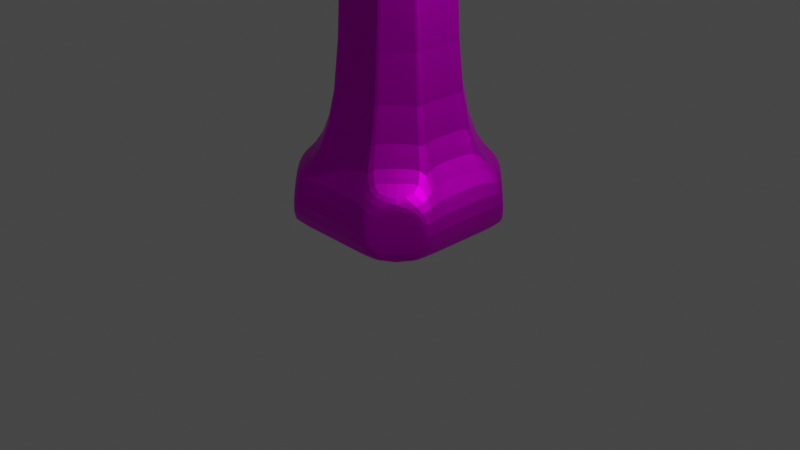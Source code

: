 # Source: player.blend  (saved by Blender 3.6.11; exported with 4.5.12 LTS)
import bpy
from mathutils import Matrix  # noqa: F401  (used for matrix-valued properties, if any)

bpy.ops.wm.read_factory_settings(use_empty=True)
scene = bpy.context.scene
scene.name = 'Scene'

# ---- collections
col_collection = bpy.data.collections.new('Collection'); scene.collection.children.link(col_collection)

# ---- images (referenced by path relative to the original .blend; pixels are not part of the script)
import os
ASSET_DIR = os.environ.get("B2B_ASSET_DIR", "")  # directory of the original .blend (textures are referenced by path, not embedded)
HERE = os.path.dirname(os.path.abspath(__file__))  # packed textures are extracted next to this script under _unpacked/

def load_image(name, relpath, width, height, colorspace="sRGB"):
    """Load a texture the original file referenced (path relative to the .blend, or extracted next to this script)."""
    p = next((c for c in (os.path.join(HERE, relpath), os.path.join(ASSET_DIR, relpath)) if relpath and os.path.exists(c)), "")
    if p:
        img = bpy.data.images.load(p, check_existing=True)
        img.name = name
    else:  # same state as the original file: an image datablock whose file is absent (Cycles renders it pink)
        img = bpy.data.images.new(name, width, height)
        img.source = "FILE"
        img.filepath = "//" + (relpath or name)
    img.colorspace_settings.name = colorspace
    return img
img_player_png = load_image('player.png', 'player.png', 1024, 1024, 'sRGB')

# ---- materials (node trees are filled in below, after node groups)
mat_material = bpy.data.materials.new('Material')
mat_material.alpha_threshold = 0.0
mat_material.use_transparent_shadow = False
mat_material.roughness = 0.5
mat_material.line_color = (0.0, 0.0, 0.0, 1.0)

# ---- material node trees
mat_material.use_nodes = True; mat_material.node_tree.nodes.clear()
_N = mat_material.node_tree.nodes; _L = mat_material.node_tree.links
n0 = _N.new('ShaderNodeOutputMaterial'); n0.name = 'Material Output'; n0.location = (300, 300)
n1 = _N.new('ShaderNodeBsdfPrincipled'); n1.name = 'Principled BSDF'; n1.location = (10, 300)
n1.distribution = 'GGX'
n1.subsurface_method = 'RANDOM_WALK_SKIN'
n1.inputs[1].default_value = 1.0
n1.inputs[3].default_value = 1.45
n1.inputs[27].default_value = (0.0, 0.0, 0.0, 1.0)
n1.inputs[28].default_value = 1.0
n2 = _N.new('ShaderNodeTexImage'); n2.name = '画像テクスチャ'; n2.location = (-280, 271)
n2.image = img_player_png
_L.new(n1.outputs[0], n0.inputs[0])
_L.new(n2.outputs[0], n1.inputs[0])
n0.is_active_output = True

# ---- world
world_world = bpy.data.worlds.new('World'); scene.world = world_world
world_world.use_nodes = True; world_world.node_tree.nodes.clear()
_N = world_world.node_tree.nodes; _L = world_world.node_tree.links
n0 = _N.new('ShaderNodeOutputWorld'); n0.name = 'World Output'; n0.location = (300, 300)
n1 = _N.new('ShaderNodeBackground'); n1.name = 'Background'; n1.location = (10, 300)
n1.inputs[0].default_value = (0.05088, 0.05088, 0.05088, 1.0)
_L.new(n1.outputs[0], n0.inputs[0])
n0.is_active_output = True
world_world.color = (0.05088, 0.05088, 0.05088)
world_world.use_sun_shadow = False
world_world.sun_shadow_jitter_overblur = 0.0

# ---- cameras
cam_camera = bpy.data.cameras.new('Camera')
cam_camera.clip_end = 100.0
cam_camera.ortho_scale = 7.314

# ---- lights
light_light = bpy.data.lights.new('Light', 'POINT')
light_light.transmission_factor = 0.0
light_light.energy = 1000.0
light_light.shadow_soft_size = 0.1
light_light.shadow_maximum_resolution = 0.006
light_light.use_absolute_resolution = True

# ---- meshes
me_cube = bpy.data.meshes.new('Cube')
me_cube.from_pydata([(0.0, 0.5, 4.0), (0.0, 0.0, 4.0), (0.7015, 0.7015, 5.701), (0.7015, 0.7015, 4.299), (0.7015, -0.7015, 5.701), (0.7015, -0.7015, 4.299), (-0.7015, 0.7015, 5.701), (-0.7015, 0.7015, 4.299), (-0.7015, -0.7015, 5.701), (-0.7015, -0.7015, 4.299), (-1.0, 0.0, 0.0), (0.909, 0.0, 0.6359), (-0.909, 0.0, 0.6359), (1.0, 0.0, 0.0), (0.0, 1.0, 0.0), (0.0, -0.909, 0.6359), (0.0, -1.0, 0.0), (0.0, 0.909, 0.6359), (0.0, 0.0, 0.0), (-0.909, 0.5, 0.6359), (1.0, 0.5, 0.0), (-1.0, 0.5, 0.0), (0.909, 0.5, 0.6359), (0.0, 0.5, 1.0), (0.0, 0.5, 0.0), (-1.0, -0.5, 0.0), (0.909, -0.5, 0.6359), (-0.909, -0.5, 0.6359), (1.0, -0.5, 0.0), (0.0, -0.5, 0.0), (0.0, -0.5, 1.0), (0.5, -1.0, 0.0), (0.5, 0.909, 0.6359), (0.5, 0.0, 0.0), (0.5, 1.0, 0.0), (0.5, -0.909, 0.6359), (0.5, 0.0, 1.0), (0.5, 0.5, 0.0), (0.5, -0.5, 0.0), (-0.5, 1.0, 0.0), (-0.5, -0.909, 0.6359), (-0.5, 0.0, 1.0), (-0.5, -1.0, 0.0), (-0.5, 0.909, 0.6359), (-0.5, 0.0, 0.0), (-0.5, 0.5, 0.0), (-0.5, -0.5, 0.0), (-0.5, -0.909, 0.6359), (-0.909, -0.5, 0.6359), (-1.0, -0.5, 0.0), (-0.5, -1.0, 0.0), (0.909, -0.5, 0.6359), (0.5, -0.909, 0.6359), (0.5, -1.0, 0.0), (1.0, -0.5, 0.0), (0.5, 0.909, 0.6359), (0.909, 0.5, 0.6359), (1.0, 0.5, 0.0), (0.5, 1.0, 0.0), (-0.909, 0.5, 0.6359), (-0.5, 0.909, 0.6359), (-0.5, 1.0, 0.0), (-1.0, 0.5, 0.0), (0.0, -0.5, 4.0), (0.5, 0.0, 4.0), (-0.5, 0.0, 4.0), (-0.7761, 0.0, 4.224), (0.7761, 0.0, 5.776), (-0.7761, 0.0, 5.776), (0.7761, 0.0, 4.224), (0.0, 0.7761, 4.224), (0.0, -0.7761, 5.776), (0.0, -0.7761, 4.224), (0.0, 0.7761, 5.776), (0.0, 0.0, 4.0), (0.0, 0.0, 6.0), (0.5, -0.7761, 4.224), (0.5, 0.7761, 5.776), (0.5, 0.0, 6.0), (0.5, 0.7761, 4.224), (0.5, -0.7761, 5.776), (0.5, 0.0, 4.0), (-0.5, 0.7761, 4.224), (-0.5, -0.7761, 5.776), (-0.5, 0.0, 4.0), (-0.5, -0.7761, 4.224), (-0.5, 0.7761, 5.776), (-0.5, 0.0, 6.0), (-0.7761, 0.5, 5.776), (0.7761, 0.5, 4.224), (-0.7761, 0.5, 4.224), (0.7761, 0.5, 5.776), (0.0, 0.5, 6.0), (0.0, 0.5, 4.0), (0.5, 0.5, 6.0), (0.5, 0.5, 4.0), (-0.5, 0.5, 4.0), (-0.5, 0.5, 6.0), (-0.7761, -0.5, 4.224), (0.7761, -0.5, 5.776), (-0.7761, -0.5, 5.776), (0.7761, -0.5, 4.224), (0.0, -0.5, 4.0), (0.0, -0.5, 6.0), (0.5, -0.5, 6.0), (0.5, -0.5, 4.0), (-0.5, -0.5, 4.0), (-0.5, -0.5, 6.0), (0.7761, 0.7761, 5.0), (-0.7761, -0.7761, 5.0), (0.7761, -0.7761, 5.0), (-0.7761, 0.7761, 5.0), (1.0, 0.0, 5.0), (-1.0, 0.0, 5.0), (0.0, 1.0, 5.0), (0.0, -1.0, 5.0), (0.5, -1.0, 5.0), (0.5, 1.0, 5.0), (-0.5, 1.0, 5.0), (-0.5, -1.0, 5.0), (1.0, 0.5, 5.0), (-1.0, 0.5, 5.0), (-1.0, -0.5, 5.0), (1.0, -0.5, 5.0), (0.7761, 0.7761, 4.5), (0.7761, -0.7761, 4.5), (-0.7761, 0.7761, 4.5), (1.0, 0.0, 4.5), (-1.0, 0.0, 4.5), (0.0, 1.0, 4.5), (0.0, -1.0, 4.5), (0.5, -1.0, 4.5), (0.5, 1.0, 4.5), (-0.5, 1.0, 4.5), (-0.5, -1.0, 4.5), (1.0, 0.5, 4.5), (-1.0, 0.5, 4.5), (-1.0, -0.5, 4.5), (1.0, -0.5, 4.5), (-0.7761, -0.7761, 4.5), (-0.7761, -0.7761, 5.5), (0.7761, 0.7761, 5.5), (0.7761, -0.7761, 5.5), (-0.7761, 0.7761, 5.5), (1.0, 0.0, 5.5), (-1.0, 0.0, 5.5), (0.0, 1.0, 5.5), (0.0, -1.0, 5.5), (0.5, -1.0, 5.5), (0.5, 1.0, 5.5), (-0.5, 1.0, 5.5), (-0.5, -1.0, 5.5), (1.0, 0.5, 5.5), (-1.0, 0.5, 5.5), (-1.0, -0.5, 5.5), (1.0, -0.5, 5.5), (-0.25, -1.0, 0.0), (-0.25, 0.909, 0.6359), (-0.25, 0.0, 0.0), (-0.25, 0.5, 0.0), (-0.25, -0.5, 0.0), (-0.25, 1.0, 0.0), (-0.25, -0.909, 0.6359), (-0.25, 0.5, 1.0), (-0.25, -0.5, 1.0), (-0.25, 0.0, 4.0), (-0.25, 0.5, 4.0), (-0.25, -0.5, 4.0), (0.25, -0.5, 4.0), (0.25, 0.5, 4.0), (0.25, 1.0, 0.0), (0.25, -0.909, 0.6359), (0.25, 0.0, 4.0), (0.25, 0.5, 1.0), (0.25, -0.5, 1.0), (0.25, -1.0, 0.0), (0.25, 0.909, 0.6359), (0.25, 0.0, 0.0), (0.25, 0.5, 0.0), (0.25, -0.5, 0.0), (-1.0, 0.25, 0.0), (0.909, 0.25, 0.6359), (-0.909, 0.25, 0.6359), (1.0, 0.25, 0.0), (0.0, 0.25, 0.0), (0.5, 0.25, 1.0), (0.5, 0.25, 0.0), (0.0, 0.25, 4.0), (-0.5, 0.25, 0.0), (-0.5, 0.25, 1.0), (0.5, 0.25, 4.0), (-0.5, 0.25, 4.0), (-0.25, 0.25, 4.0), (-0.25, 0.25, 0.0), (0.25, 0.25, 4.0), (0.25, 0.25, 0.0), (0.0, -0.25, 4.0), (-0.909, -0.25, 0.6359), (1.0, -0.25, 0.0), (0.0, -0.25, 0.0), (-1.0, -0.25, 0.0), (0.909, -0.25, 0.6359), (0.5, -0.25, 0.0), (0.5, -0.25, 1.0), (-0.5, -0.25, 1.0), (-0.5, -0.25, 0.0), (0.5, -0.25, 4.0), (-0.5, -0.25, 4.0), (-0.25, -0.25, 4.0), (-0.25, -0.25, 0.0), (0.25, -0.25, 4.0), (0.25, -0.25, 0.0), (-0.25, 0.5, 1.0), (-0.5, 0.25, 1.0), (-0.9001, 0.5, 0.6439), (-0.5, 0.9001, 0.6439), (-0.5, 0.25, 4.0), (-0.25, 0.5, 4.0), (-0.5, -0.25, 1.0), (-0.25, -0.5, 1.0), (-0.5, -0.9089, 0.636), (-0.9089, -0.5, 0.636), (-0.25, -0.5, 4.0), (-0.5, -0.25, 4.0), (0.25, -0.5, 1.0), (0.5, -0.25, 1.0), (0.9089, -0.5, 0.636), (0.5, -0.9089, 0.636), (0.5, -0.25, 4.0), (0.25, -0.5, 4.0), (0.5, 0.25, 1.0), (0.25, 0.5, 1.0), (0.5, 0.9089, 0.636), (0.9089, 0.5, 0.636), (0.25, 0.5, 4.0), (0.5, 0.25, 4.0)], [], [(25, 49, 50, 42, 46), (164, 219, 222, 167), (212, 163, 166, 217), (224, 227, 35, 171, 174), (234, 235, 190, 194, 169), (107, 100, 8, 83), (151, 83, 8, 140), (153, 88, 6, 143), (105, 101, 5, 76), (155, 99, 4, 142), (149, 77, 2, 141), (183, 13, 11, 181), (186, 33, 13, 183), (200, 10, 12, 197), (189, 41, 12, 182), (174, 30, 63, 168), (193, 158, 18, 184), (161, 14, 17, 157), (160, 156, 16, 29), (175, 16, 15, 171), (174, 171, 15, 30), (161, 159, 24, 14), (176, 173, 23, 17), (61, 62, 21, 45, 39), (34, 58, 55, 32), (180, 21, 19, 182), (204, 41, 65, 207), (209, 160, 29, 199), (42, 50, 47, 40), (198, 28, 26, 201), (202, 38, 28, 198), (164, 162, 40, 220, 219), (211, 179, 38, 202), (26, 51, 52, 35, 227, 226), (170, 178, 37, 34), (34, 37, 20, 57, 58), (38, 31, 53, 54, 28), (28, 54, 51, 26), (181, 11, 36, 185), (195, 177, 33, 186), (170, 34, 32, 176), (179, 175, 31, 38), (22, 181, 185, 230, 233), (200, 25, 46, 205), (166, 192, 191, 216, 217), (194, 172, 1, 187), (21, 62, 59, 19), (180, 10, 44, 188), (224, 174, 168, 229), (156, 42, 40, 162), (221, 220, 40, 47, 48, 27), (49, 48, 47, 50), (49, 25, 27, 48), (51, 54, 53, 52), (53, 31, 35, 52), (55, 58, 57, 56), (57, 20, 22, 56), (59, 62, 61, 60), (61, 39, 43, 60), (210, 168, 63, 196), (192, 165, 65, 191), (185, 36, 64, 190), (43, 215, 214, 19, 59, 60), (218, 204, 207, 223), (163, 23, 0, 166), (152, 91, 67, 144), (95, 89, 69, 81), (154, 100, 68, 145), (97, 88, 68, 87), (94, 92, 75, 78), (96, 93, 74, 84), (150, 86, 73, 146), (106, 102, 72, 85), (148, 80, 71, 147), (104, 103, 71, 80), (99, 104, 80, 4), (142, 4, 80, 148), (91, 94, 78, 67), (93, 95, 81, 74), (146, 73, 77, 149), (102, 105, 76, 72), (98, 106, 85, 9), (143, 6, 86, 150), (90, 96, 84, 66), (92, 97, 87, 75), (147, 71, 83, 151), (103, 107, 83, 71), (73, 86, 97, 92), (7, 82, 96, 90), (70, 79, 95, 93), (2, 77, 94, 91), (82, 70, 93, 96), (77, 73, 92, 94), (86, 6, 88, 97), (79, 3, 89, 95), (141, 2, 91, 152), (145, 68, 88, 153), (75, 87, 107, 103), (66, 84, 106, 98), (74, 81, 105, 102), (67, 78, 104, 99), (78, 75, 103, 104), (84, 74, 102, 106), (140, 8, 100, 154), (144, 67, 99, 155), (81, 69, 101, 105), (87, 68, 100, 107), (127, 112, 123, 138), (139, 109, 122, 137), (128, 113, 121, 136), (124, 108, 120, 135), (130, 115, 119, 134), (126, 111, 118, 133), (129, 114, 117, 132), (125, 110, 116, 131), (131, 116, 115, 130), (133, 118, 114, 129), (137, 122, 113, 128), (135, 120, 112, 127), (132, 117, 108, 124), (138, 123, 110, 125), (136, 121, 111, 126), (134, 119, 109, 139), (85, 134, 139, 9), (90, 136, 126, 7), (101, 138, 125, 5), (79, 132, 124, 3), (89, 135, 127, 69), (98, 137, 128, 66), (82, 133, 129, 70), (76, 131, 130, 72), (5, 125, 131, 76), (70, 129, 132, 79), (7, 126, 133, 82), (72, 130, 134, 85), (3, 124, 135, 89), (66, 128, 136, 90), (9, 139, 137, 98), (69, 127, 138, 101), (112, 144, 155, 123), (109, 140, 154, 122), (113, 145, 153, 121), (108, 141, 152, 120), (115, 147, 151, 119), (111, 143, 150, 118), (114, 146, 149, 117), (110, 142, 148, 116), (116, 148, 147, 115), (118, 150, 146, 114), (122, 154, 145, 113), (120, 152, 144, 112), (117, 149, 141, 108), (123, 155, 142, 110), (121, 153, 143, 111), (119, 151, 140, 109), (157, 163, 212, 215, 43), (30, 164, 167, 63), (187, 1, 165, 192), (196, 63, 167, 208), (30, 15, 162, 164), (16, 156, 162, 15), (17, 23, 163, 157), (205, 46, 160, 209), (39, 45, 159, 161), (46, 42, 156, 160), (39, 161, 157, 43), (188, 44, 158, 193), (190, 64, 172, 194), (23, 173, 169, 0), (29, 16, 175, 179), (14, 170, 176, 17), (184, 18, 177, 195), (14, 24, 178, 170), (199, 29, 179, 211), (173, 231, 234, 169), (203, 225, 228, 206), (31, 175, 171, 35), (206, 228, 229, 168, 210), (24, 184, 195, 178), (45, 188, 193, 159), (0, 187, 192, 166), (41, 189, 191, 65), (32, 232, 231, 173, 176), (21, 180, 188, 45), (169, 194, 187, 0), (178, 195, 186, 37), (55, 56, 22, 233, 232, 32), (10, 180, 182, 12), (159, 193, 184, 24), (189, 213, 216, 191), (37, 186, 183, 20), (20, 183, 181, 22), (18, 199, 211, 177), (64, 206, 210, 172), (44, 205, 209, 158), (1, 196, 208, 165), (165, 208, 207, 65), (172, 210, 196, 1), (36, 203, 206, 64), (10, 200, 205, 44), (11, 201, 203, 36), (177, 211, 202, 33), (41, 204, 197, 12), (33, 202, 198, 13), (13, 198, 201, 11), (158, 209, 199, 18), (208, 167, 222, 223, 207), (25, 200, 197, 27), (212, 213, 214, 215), (212, 217, 216, 213), (214, 213, 189, 182, 19), (218, 219, 220, 221), (222, 219, 218, 223), (204, 218, 221, 27, 197), (224, 225, 226, 227), (224, 229, 228, 225), (201, 26, 226, 225, 203), (230, 231, 232, 233), (230, 235, 234, 231), (230, 185, 190, 235)])
me_cube.polygons.foreach_set('use_smooth', [0, 0, 0, 0, 1, 0, 0, 0, 0, 0, 0, 0, 0, 0, 0, 0, 0, 0, 0, 0, 0, 0, 0, 0, 0, 0, 0, 0, 0, 0, 0, 0, 0, 0, 0, 0, 0, 0, 0, 0, 0, 0, 0, 0, 1, 1, 0, 0, 0, 0, 0, 0, 0, 0, 0, 0, 0, 0, 0, 1, 1, 0, 0, 0, 0, 0, 0, 0, 0, 0, 1, 0, 0, 0, 0, 0, 0, 0, 1, 0, 0, 0, 0, 0, 0, 0, 0, 0, 0, 0, 0, 0, 0, 0, 0, 0, 0, 0, 0, 1, 0, 0, 1, 0, 0, 0, 0, 0, 0, 0, 0, 0, 0, 0, 0, 0, 0, 0, 0, 0, 0, 0, 0, 0, 0, 0, 0, 0, 0, 0, 0, 0, 0, 0, 0, 0, 0, 0, 0, 0, 0, 0, 0, 0, 0, 0, 0, 0, 0, 0, 0, 0, 0, 0, 0, 0, 0, 1, 1, 0, 0, 0, 0, 0, 0, 0, 0, 1, 0, 0, 0, 0, 0, 0, 0, 0, 0, 1, 0, 0, 1, 0, 0, 0, 1, 0, 0, 0, 0, 0, 0, 0, 0, 1, 0, 1, 1, 1, 0, 0, 0, 0, 0, 0, 0, 0, 1, 0, 0, 0, 0, 0, 0, 0, 0, 0, 0, 0, 0, 0])
_uv = me_cube.uv_layers.new(name='UVMap')
_uv.uv.foreach_set('vector', [0.125, 0.6875, 0.125, 0.6875, 0.1875, 0.75, 0.1875, 0.75, 0.1875, 0.6875, 0.7812, 0.6875, 0.7812, 0.6875, 0.7812, 0.6875, 0.7812, 0.6875, 0.7812, 0.5625, 0.7812, 0.5625, 0.7812, 0.5625, 0.7812, 0.5625, 0.7188, 0.6875, 0.6875, 0.75, 0.6875, 0.75, 0.7188, 0.75, 0.7188, 0.6875, 0.7188, 0.5625, 0.6875, 0.5938, 0.6875, 0.5938, 0.7188, 0.5938, 0.7188, 0.5625, 0.8125, 0.6875, 0.875, 0.6875, 0.875, 0.75, 0.8125, 0.75, 0.5625, 0.9375, 0.625, 0.9375, 0.625, 1.0, 0.5625, 1.0, 0.5625, 0.1875, 0.625, 0.1875, 0.625, 0.25, 0.5625, 0.25, 0.3125, 0.6875, 0.375, 0.6875, 0.375, 0.75, 0.3125, 0.75, 0.5625, 0.6875, 0.625, 0.6875, 0.625, 0.75, 0.5625, 0.75, 0.5625, 0.4375, 0.625, 0.4375, 0.625, 0.5, 0.5625, 0.5, 0.375, 0.5938, 0.375, 0.625, 0.625, 0.625, 0.625, 0.5938, 0.3125, 0.5938, 0.3125, 0.625, 0.375, 0.625, 0.375, 0.5938, 0.375, 0.09375, 0.375, 0.125, 0.625, 0.125, 0.625, 0.09375, 0.8125, 0.5938, 0.8125, 0.625, 0.875, 0.625, 0.875, 0.5938, 0.7188, 0.6875, 0.75, 0.6875, 0.75, 0.6875, 0.7188, 0.6875, 0.2188, 0.5938, 0.2188, 0.625, 0.25, 0.625, 0.25, 0.5938, 0.375, 0.3438, 0.375, 0.375, 0.625, 0.375, 0.625, 0.3438, 0.2188, 0.6875, 0.2188, 0.75, 0.25, 0.75, 0.25, 0.6875, 0.375, 0.8438, 0.375, 0.875, 0.625, 0.875, 0.625, 0.8438, 0.7188, 0.6875, 0.7188, 0.75, 0.75, 0.75, 0.75, 0.6875, 0.2188, 0.5, 0.2188, 0.5625, 0.25, 0.5625, 0.25, 0.5, 0.7188, 0.5, 0.7188, 0.5625, 0.75, 0.5625, 0.75, 0.5, 0.1875, 0.5, 0.125, 0.5625, 0.125, 0.5625, 0.1875, 0.5625, 0.1875, 0.5, 0.375, 0.4375, 0.375, 0.4375, 0.625, 0.4375, 0.625, 0.4375, 0.375, 0.1562, 0.375, 0.1875, 0.625, 0.1875, 0.625, 0.1562, 0.8125, 0.6562, 0.8125, 0.625, 0.8125, 0.625, 0.8125, 0.6562, 0.2188, 0.6562, 0.2188, 0.6875, 0.25, 0.6875, 0.25, 0.6562, 0.375, 0.9375, 0.375, 0.9375, 0.625, 0.9375, 0.625, 0.9375, 0.375, 0.6562, 0.375, 0.6875, 0.625, 0.6875, 0.625, 0.6562, 0.3125, 0.6562, 0.3125, 0.6875, 0.375, 0.6875, 0.375, 0.6562, 0.7812, 0.6875, 0.7812, 0.75, 0.8125, 0.75, 0.8125, 0.75, 0.7812, 0.6875, 0.2812, 0.6562, 0.2812, 0.6875, 0.3125, 0.6875, 0.3125, 0.6562, 0.625, 0.6875, 0.625, 0.6875, 0.6875, 0.75, 0.6875, 0.75, 0.6875, 0.75, 0.625, 0.6875, 0.2812, 0.5, 0.2812, 0.5625, 0.3125, 0.5625, 0.3125, 0.5, 0.3125, 0.5, 0.3125, 0.5625, 0.375, 0.5625, 0.375, 0.5625, 0.3125, 0.5, 0.3125, 0.6875, 0.3125, 0.75, 0.3125, 0.75, 0.375, 0.6875, 0.375, 0.6875, 0.375, 0.6875, 0.375, 0.6875, 0.625, 0.6875, 0.625, 0.6875, 0.625, 0.5938, 0.625, 0.625, 0.6875, 0.625, 0.6875, 0.5938, 0.2812, 0.5938, 0.2812, 0.625, 0.3125, 0.625, 0.3125, 0.5938, 0.375, 0.4062, 0.375, 0.4375, 0.625, 0.4375, 0.625, 0.4062, 0.2812, 0.6875, 0.2812, 0.75, 0.3125, 0.75, 0.3125, 0.6875, 0.625, 0.5625, 0.625, 0.5938, 0.6875, 0.5938, 0.6875, 0.5938, 0.625, 0.5625, 0.125, 0.6562, 0.125, 0.6875, 0.1875, 0.6875, 0.1875, 0.6562, 0.7812, 0.5625, 0.7812, 0.5938, 0.8125, 0.5938, 0.8125, 0.5938, 0.7812, 0.5625, 0.7188, 0.5938, 0.7188, 0.625, 0.75, 0.625, 0.75, 0.5938, 0.375, 0.1875, 0.375, 0.1875, 0.625, 0.1875, 0.625, 0.1875, 0.125, 0.5938, 0.125, 0.625, 0.1875, 0.625, 0.1875, 0.5938, 0.7188, 0.6875, 0.7188, 0.6875, 0.7188, 0.6875, 0.7188, 0.6875, 0.375, 0.9062, 0.375, 0.9375, 0.625, 0.9375, 0.625, 0.9062, 0.875, 0.6875, 0.8125, 0.75, 0.8125, 0.75, 0.8125, 0.75, 0.875, 0.6875, 0.875, 0.6875, 0.375, 0.0625, 0.625, 0.0625, 0.625, 0.0, 0.4266, 0.0, 0.375, 0.0625, 0.375, 0.0625, 0.625, 0.0625, 0.625, 0.0625, 0.625, 0.6875, 0.375, 0.6875, 0.375, 0.8125, 0.625, 0.8125, 0.375, 0.8125, 0.375, 0.8125, 0.625, 0.8125, 0.625, 0.8125, 0.625, 0.4375, 0.375, 0.4375, 0.375, 0.5625, 0.625, 0.5625, 0.375, 0.5625, 0.375, 0.5625, 0.625, 0.5625, 0.625, 0.5625, 0.625, 0.1875, 0.375, 0.1875, 0.375, 0.3125, 0.625, 0.3125, 0.375, 0.3125, 0.375, 0.3125, 0.625, 0.3125, 0.625, 0.3125, 0.7188, 0.6562, 0.7188, 0.6875, 0.75, 0.6875, 0.75, 0.6562, 0.7812, 0.5938, 0.7812, 0.625, 0.8125, 0.625, 0.8125, 0.5938, 0.6875, 0.5938, 0.6875, 0.625, 0.6875, 0.625, 0.6875, 0.5938, 0.8125, 0.5, 0.8125, 0.5014, 0.8736, 0.5625, 0.875, 0.5625, 0.875, 0.5625, 0.8125, 0.5, 0.8125, 0.6562, 0.8125, 0.6562, 0.8125, 0.6562, 0.8125, 0.6562, 0.7812, 0.5625, 0.75, 0.5625, 0.75, 0.5625, 0.7812, 0.5625, 0.5625, 0.5625, 0.625, 0.5625, 0.625, 0.625, 0.5625, 0.625, 0.3125, 0.5625, 0.375, 0.5625, 0.375, 0.625, 0.3125, 0.625, 0.5625, 0.0625, 0.625, 0.0625, 0.625, 0.125, 0.5625, 0.125, 0.8125, 0.5625, 0.875, 0.5625, 0.875, 0.625, 0.8125, 0.625, 0.6875, 0.5625, 0.75, 0.5625, 0.75, 0.625, 0.6875, 0.625, 0.1875, 0.5625, 0.25, 0.5625, 0.25, 0.625, 0.1875, 0.625, 0.5625, 0.3125, 0.625, 0.3125, 0.625, 0.375, 0.5625, 0.375, 0.1875, 0.6875, 0.25, 0.6875, 0.25, 0.75, 0.1875, 0.75, 0.5625, 0.8125, 0.625, 0.8125, 0.625, 0.875, 0.5625, 0.875, 0.6875, 0.6875, 0.75, 0.6875, 0.75, 0.75, 0.6875, 0.75, 0.625, 0.6875, 0.6875, 0.6875, 0.6875, 0.75, 0.625, 0.75, 0.5625, 0.75, 0.625, 0.75, 0.625, 0.8125, 0.5625, 0.8125, 0.625, 0.5625, 0.6875, 0.5625, 0.6875, 0.625, 0.625, 0.625, 0.25, 0.5625, 0.3125, 0.5625, 0.3125, 0.625, 0.25, 0.625, 0.5625, 0.375, 0.625, 0.375, 0.625, 0.4375, 0.5625, 0.4375, 0.25, 0.6875, 0.3125, 0.6875, 0.3125, 0.75, 0.25, 0.75, 0.125, 0.6875, 0.1875, 0.6875, 0.1875, 0.75, 0.125, 0.75, 0.5625, 0.25, 0.625, 0.25, 0.625, 0.3125, 0.5625, 0.3125, 0.125, 0.5625, 0.1875, 0.5625, 0.1875, 0.625, 0.125, 0.625, 0.75, 0.5625, 0.8125, 0.5625, 0.8125, 0.625, 0.75, 0.625, 0.5625, 0.875, 0.625, 0.875, 0.625, 0.9375, 0.5625, 0.9375, 0.75, 0.6875, 0.8125, 0.6875, 0.8125, 0.75, 0.75, 0.75, 0.75, 0.5, 0.8125, 0.5, 0.8125, 0.5625, 0.75, 0.5625, 0.125, 0.5, 0.1875, 0.5, 0.1875, 0.5625, 0.125, 0.5625, 0.25, 0.5, 0.3125, 0.5, 0.3125, 0.5625, 0.25, 0.5625, 0.625, 0.5, 0.6875, 0.5, 0.6875, 0.5625, 0.625, 0.5625, 0.1875, 0.5, 0.25, 0.5, 0.25, 0.5625, 0.1875, 0.5625, 0.6875, 0.5, 0.75, 0.5, 0.75, 0.5625, 0.6875, 0.5625, 0.8125, 0.5, 0.875, 0.5, 0.875, 0.5625, 0.8125, 0.5625, 0.3125, 0.5, 0.375, 0.5, 0.375, 0.5625, 0.3125, 0.5625, 0.5625, 0.5, 0.625, 0.5, 0.625, 0.5625, 0.5625, 0.5625, 0.5625, 0.125, 0.625, 0.125, 0.625, 0.1875, 0.5625, 0.1875, 0.75, 0.625, 0.8125, 0.625, 0.8125, 0.6875, 0.75, 0.6875, 0.125, 0.625, 0.1875, 0.625, 0.1875, 0.6875, 0.125, 0.6875, 0.25, 0.625, 0.3125, 0.625, 0.3125, 0.6875, 0.25, 0.6875, 0.625, 0.625, 0.6875, 0.625, 0.6875, 0.6875, 0.625, 0.6875, 0.6875, 0.625, 0.75, 0.625, 0.75, 0.6875, 0.6875, 0.6875, 0.1875, 0.625, 0.25, 0.625, 0.25, 0.6875, 0.1875, 0.6875, 0.5625, 0.0, 0.625, 0.0, 0.625, 0.0625, 0.5625, 0.0625, 0.5625, 0.625, 0.625, 0.625, 0.625, 0.6875, 0.5625, 0.6875, 0.3125, 0.625, 0.375, 0.625, 0.375, 0.6875, 0.3125, 0.6875, 0.8125, 0.625, 0.875, 0.625, 0.875, 0.6875, 0.8125, 0.6875, 0.4375, 0.625, 0.5, 0.625, 0.5, 0.6875, 0.4375, 0.6875, 0.4375, 0.0, 0.5, 0.0, 0.5, 0.0625, 0.4375, 0.0625, 0.4375, 0.125, 0.5, 0.125, 0.5, 0.1875, 0.4375, 0.1875, 0.4375, 0.5, 0.5, 0.5, 0.5, 0.5625, 0.4375, 0.5625, 0.4375, 0.875, 0.5, 0.875, 0.5, 0.9375, 0.4375, 0.9375, 0.4375, 0.25, 0.5, 0.25, 0.5, 0.3125, 0.4375, 0.3125, 0.4375, 0.375, 0.5, 0.375, 0.5, 0.4375, 0.4375, 0.4375, 0.4375, 0.75, 0.5, 0.75, 0.5, 0.8125, 0.4375, 0.8125, 0.4375, 0.8125, 0.5, 0.8125, 0.5, 0.875, 0.4375, 0.875, 0.4375, 0.3125, 0.5, 0.3125, 0.5, 0.375, 0.4375, 0.375, 0.4375, 0.0625, 0.5, 0.0625, 0.5, 0.125, 0.4375, 0.125, 0.4375, 0.5625, 0.5, 0.5625, 0.5, 0.625, 0.4375, 0.625, 0.4375, 0.4375, 0.5, 0.4375, 0.5, 0.5, 0.4375, 0.5, 0.4375, 0.6875, 0.5, 0.6875, 0.5, 0.75, 0.4375, 0.75, 0.4375, 0.1875, 0.5, 0.1875, 0.5, 0.25, 0.4375, 0.25, 0.4375, 0.9375, 0.5, 0.9375, 0.5, 1.0, 0.4375, 1.0, 0.375, 0.9375, 0.4375, 0.9375, 0.4375, 1.0, 0.375, 1.0, 0.375, 0.1875, 0.4375, 0.1875, 0.4375, 0.25, 0.375, 0.25, 0.375, 0.6875, 0.4375, 0.6875, 0.4375, 0.75, 0.375, 0.75, 0.375, 0.4375, 0.4375, 0.4375, 0.4375, 0.5, 0.375, 0.5, 0.375, 0.5625, 0.4375, 0.5625, 0.4375, 0.625, 0.375, 0.625, 0.375, 0.0625, 0.4375, 0.0625, 0.4375, 0.125, 0.375, 0.125, 0.375, 0.3125, 0.4375, 0.3125, 0.4375, 0.375, 0.375, 0.375, 0.375, 0.8125, 0.4375, 0.8125, 0.4375, 0.875, 0.375, 0.875, 0.375, 0.75, 0.4375, 0.75, 0.4375, 0.8125, 0.375, 0.8125, 0.375, 0.375, 0.4375, 0.375, 0.4375, 0.4375, 0.375, 0.4375, 0.375, 0.25, 0.4375, 0.25, 0.4375, 0.3125, 0.375, 0.3125, 0.375, 0.875, 0.4375, 0.875, 0.4375, 0.9375, 0.375, 0.9375, 0.375, 0.5, 0.4375, 0.5, 0.4375, 0.5625, 0.375, 0.5625, 0.375, 0.125, 0.4375, 0.125, 0.4375, 0.1875, 0.375, 0.1875, 0.375, 0.0, 0.4375, 0.0, 0.4375, 0.0625, 0.375, 0.0625, 0.375, 0.625, 0.4375, 0.625, 0.4375, 0.6875, 0.375, 0.6875, 0.5, 0.625, 0.5625, 0.625, 0.5625, 0.6875, 0.5, 0.6875, 0.5, 0.0, 0.5625, 0.0, 0.5625, 0.0625, 0.5, 0.0625, 0.5, 0.125, 0.5625, 0.125, 0.5625, 0.1875, 0.5, 0.1875, 0.5, 0.5, 0.5625, 0.5, 0.5625, 0.5625, 0.5, 0.5625, 0.5, 0.875, 0.5625, 0.875, 0.5625, 0.9375, 0.5, 0.9375, 0.5, 0.25, 0.5625, 0.25, 0.5625, 0.3125, 0.5, 0.3125, 0.5, 0.375, 0.5625, 0.375, 0.5625, 0.4375, 0.5, 0.4375, 0.5, 0.75, 0.5625, 0.75, 0.5625, 0.8125, 0.5, 0.8125, 0.5, 0.8125, 0.5625, 0.8125, 0.5625, 0.875, 0.5, 0.875, 0.5, 0.3125, 0.5625, 0.3125, 0.5625, 0.375, 0.5, 0.375, 0.5, 0.0625, 0.5625, 0.0625, 0.5625, 0.125, 0.5, 0.125, 0.5, 0.5625, 0.5625, 0.5625, 0.5625, 0.625, 0.5, 0.625, 0.5, 0.4375, 0.5625, 0.4375, 0.5625, 0.5, 0.5, 0.5, 0.5, 0.6875, 0.5625, 0.6875, 0.5625, 0.75, 0.5, 0.75, 0.5, 0.1875, 0.5625, 0.1875, 0.5625, 0.25, 0.5, 0.25, 0.5, 0.9375, 0.5625, 0.9375, 0.5625, 1.0, 0.5, 1.0, 0.7812, 0.5, 0.7812, 0.5625, 0.7812, 0.5625, 0.8125, 0.5014, 0.8125, 0.5, 0.75, 0.6875, 0.7812, 0.6875, 0.7812, 0.6875, 0.75, 0.6875, 0.75, 0.5938, 0.75, 0.625, 0.7812, 0.625, 0.7812, 0.5938, 0.75, 0.6562, 0.75, 0.6875, 0.7812, 0.6875, 0.7812, 0.6562, 0.75, 0.6875, 0.75, 0.75, 0.7812, 0.75, 0.7812, 0.6875, 0.375, 0.875, 0.375, 0.9062, 0.625, 0.9062, 0.625, 0.875, 0.75, 0.5, 0.75, 0.5625, 0.7812, 0.5625, 0.7812, 0.5, 0.1875, 0.6562, 0.1875, 0.6875, 0.2188, 0.6875, 0.2188, 0.6562, 0.1875, 0.5, 0.1875, 0.5625, 0.2188, 0.5625, 0.2188, 0.5, 0.1875, 0.6875, 0.1875, 0.75, 0.2188, 0.75, 0.2188, 0.6875, 0.375, 0.3125, 0.375, 0.3438, 0.625, 0.3438, 0.625, 0.3125, 0.1875, 0.5938, 0.1875, 0.625, 0.2188, 0.625, 0.2188, 0.5938, 0.6875, 0.5938, 0.6875, 0.625, 0.7188, 0.625, 0.7188, 0.5938, 0.75, 0.5625, 0.7188, 0.5625, 0.7188, 0.5625, 0.75, 0.5625, 0.25, 0.6875, 0.25, 0.75, 0.2812, 0.75, 0.2812, 0.6875, 0.375, 0.375, 0.375, 0.4062, 0.625, 0.4062, 0.625, 0.375, 0.25, 0.5938, 0.25, 0.625, 0.2812, 0.625, 0.2812, 0.5938, 0.25, 0.5, 0.25, 0.5625, 0.2812, 0.5625, 0.2812, 0.5, 0.25, 0.6562, 0.25, 0.6875, 0.2812, 0.6875, 0.2812, 0.6562, 0.7188, 0.5625, 0.7188, 0.5625, 0.7188, 0.5625, 0.7188, 0.5625, 0.6875, 0.6562, 0.6875, 0.6562, 0.6875, 0.6562, 0.6875, 0.6562, 0.375, 0.8125, 0.375, 0.8438, 0.625, 0.8438, 0.625, 0.8125, 0.6875, 0.6562, 0.6875, 0.6562, 0.7188, 0.6875, 0.7188, 0.6875, 0.7188, 0.6562, 0.25, 0.5625, 0.25, 0.5938, 0.2812, 0.5938, 0.2812, 0.5625, 0.1875, 0.5625, 0.1875, 0.5938, 0.2188, 0.5938, 0.2188, 0.5625, 0.75, 0.5625, 0.75, 0.5938, 0.7812, 0.5938, 0.7812, 0.5625, 0.8125, 0.625, 0.8125, 0.5938, 0.8125, 0.5938, 0.8125, 0.625, 0.6875, 0.5, 0.6875, 0.5, 0.7188, 0.5625, 0.7188, 0.5625, 0.7188, 0.5, 0.125, 0.5625, 0.125, 0.5938, 0.1875, 0.5938, 0.1875, 0.5625, 0.7188, 0.5625, 0.7188, 0.5938, 0.75, 0.5938, 0.75, 0.5625, 0.2812, 0.5625, 0.2812, 0.5938, 0.3125, 0.5938, 0.3125, 0.5625, 0.6875, 0.5, 0.625, 0.5625, 0.625, 0.5625, 0.625, 0.5625, 0.6875, 0.5, 0.6875, 0.5, 0.375, 0.125, 0.375, 0.1562, 0.625, 0.1562, 0.625, 0.125, 0.2188, 0.5625, 0.2188, 0.5938, 0.25, 0.5938, 0.25, 0.5625, 0.8125, 0.5938, 0.8125, 0.5938, 0.8125, 0.5938, 0.8125, 0.5938, 0.3125, 0.5625, 0.3125, 0.5938, 0.375, 0.5938, 0.375, 0.5625, 0.375, 0.5625, 0.375, 0.5938, 0.625, 0.5938, 0.625, 0.5625, 0.25, 0.625, 0.25, 0.6562, 0.2812, 0.6562, 0.2812, 0.625, 0.6875, 0.625, 0.6875, 0.6562, 0.7188, 0.6562, 0.7188, 0.625, 0.1875, 0.625, 0.1875, 0.6562, 0.2188, 0.6562, 0.2188, 0.625, 0.75, 0.625, 0.75, 0.6562, 0.7812, 0.6562, 0.7812, 0.625, 0.7812, 0.625, 0.7812, 0.6562, 0.8125, 0.6562, 0.8125, 0.625, 0.7188, 0.625, 0.7188, 0.6562, 0.75, 0.6562, 0.75, 0.625, 0.6875, 0.625, 0.6875, 0.6562, 0.6875, 0.6562, 0.6875, 0.625, 0.125, 0.625, 0.125, 0.6562, 0.1875, 0.6562, 0.1875, 0.625, 0.625, 0.625, 0.625, 0.6562, 0.6875, 0.6562, 0.6875, 0.625, 0.2812, 0.625, 0.2812, 0.6562, 0.3125, 0.6562, 0.3125, 0.625, 0.8125, 0.625, 0.8125, 0.6562, 0.875, 0.6562, 0.875, 0.625, 0.3125, 0.625, 0.3125, 0.6562, 0.375, 0.6562, 0.375, 0.625, 0.375, 0.625, 0.375, 0.6562, 0.625, 0.6562, 0.625, 0.625, 0.2188, 0.625, 0.2188, 0.6562, 0.25, 0.6562, 0.25, 0.625, 0.7812, 0.6562, 0.7812, 0.6875, 0.7812, 0.6875, 0.8125, 0.6562, 0.8125, 0.6562, 0.375, 0.0625, 0.375, 0.09375, 0.625, 0.09375, 0.625, 0.0625, 0.7812, 0.5625, 0.8125, 0.5625, 0.8736, 0.5625, 0.8125, 0.5014, 0.7812, 0.5625, 0.7812, 0.5625, 0.8125, 0.5938, 0.8125, 0.5938, 0.8736, 0.5625, 0.8125, 0.5938, 0.8125, 0.5938, 0.875, 0.5938, 0.875, 0.5625, 0.8125, 0.6562, 0.8125, 0.6875, 0.8125, 0.75, 0.875, 0.6875, 0.7812, 0.6875, 0.7812, 0.6875, 0.8125, 0.6562, 0.8125, 0.6562, 0.8125, 0.6562, 0.8125, 0.6562, 0.875, 0.6875, 0.875, 0.6875, 0.875, 0.6562, 0.7188, 0.6875, 0.6875, 0.6875, 0.625, 0.6875, 0.6875, 0.75, 0.7188, 0.6875, 0.7188, 0.6875, 0.6875, 0.6562, 0.6875, 0.6562, 0.625, 0.6562, 0.625, 0.6875, 0.625, 0.6875, 0.6875, 0.6562, 0.6875, 0.6562, 0.6875, 0.5938, 0.6875, 0.5625, 0.6875, 0.5, 0.625, 0.5625, 0.6875, 0.5938, 0.6875, 0.5938, 0.7188, 0.5625, 0.7188, 0.5625, 0.6875, 0.5938, 0.6875, 0.5938, 0.6875, 0.5938, 0.6875, 0.5938])
me_cube.materials.append(mat_material)
me_cube.use_mirror_vertex_groups = False
me_cube.update()

# ---- objects
ob_cube = bpy.data.objects.new('Cube', me_cube)
ob_light = bpy.data.objects.new('Light', light_light)
ob_camera = bpy.data.objects.new('Camera', cam_camera)

# ---- transforms, parenting, visibility, modifiers, constraints
ob_cube.location = (0.0, 0.0, 0.0)
ob_cube.lock_rotations_4d = False
ob_cube.empty_display_type = 'ARROWS'
ob_cube.lineart.crease_threshold = 0.0
_m = ob_cube.modifiers.new('細分化', 'SUBSURF')
_m.levels = 2
_m = ob_cube.modifiers.new('三角面化', 'TRIANGULATE')
_m.keep_custom_normals = True
ob_light.location = (4.076, 1.005, 5.904)
ob_light.rotation_euler = (0.6503, 0.05522, 1.866)
ob_light.lock_rotations_4d = False
ob_light.empty_display_type = 'ARROWS'
ob_light.color = (0.0, 0.0, 0.0, 0.0)
ob_light.lineart.crease_threshold = 0.0
ob_camera.location = (7.359, -6.926, 4.958)
ob_camera.rotation_euler = (1.109, 0.0, 0.8149)
ob_camera.lock_rotations_4d = False
ob_camera.empty_display_type = 'ARROWS'
ob_camera.color = (0.0, 0.0, 0.0, 0.0)
ob_camera.display_type = 'WIRE'
ob_camera.lineart.crease_threshold = 0.0

# ---- collection membership
col_collection.objects.link(ob_cube)
col_collection.objects.link(ob_light)
col_collection.objects.link(ob_camera)

# ---- scene / render settings (as saved in the file)
scene.camera = ob_camera
scene.frame_start = 1; scene.frame_end = 250; scene.frame_set(1)
scene.render.engine = 'BLENDER_EEVEE_NEXT'
scene.cycles.sampling_pattern = 'TABULATED_SOBOL'
scene.view_settings.view_transform = 'Filmic'
bpy.context.view_layer.update()
